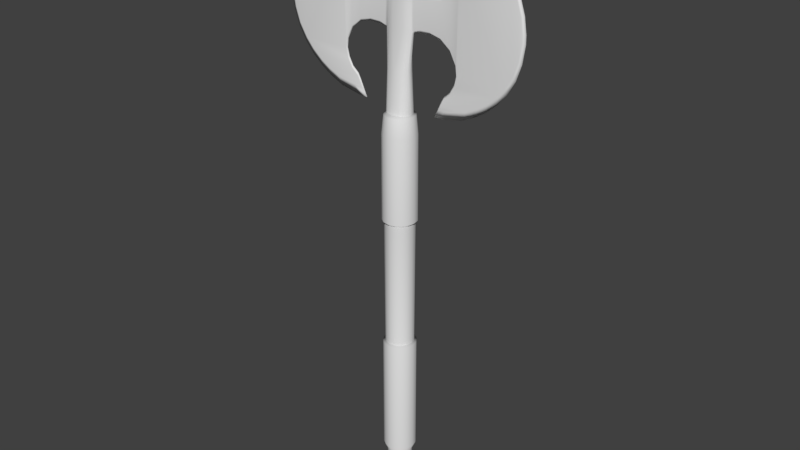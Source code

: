 # Source: Battle_axe_backup.blend  (saved by Blender 2.79.0; exported with 4.5.12 LTS)
import bpy
from mathutils import Matrix  # noqa: F401  (used for matrix-valued properties, if any)

bpy.ops.wm.read_factory_settings(use_empty=True)
scene = bpy.context.scene
scene.name = 'Scene'

# ---- collections
col_collection_1 = bpy.data.collections.new('Collection 1'); scene.collection.children.link(col_collection_1)

# ---- world
world_world = bpy.data.worlds.new('World'); scene.world = world_world
world_world.color = (0.05088, 0.05088, 0.05088)
world_world.use_sun_shadow = False
world_world.sun_shadow_jitter_overblur = 0.0
world_world.cycles.sampling_method = 'MANUAL'

# ---- meshes
me_cylinder_003 = bpy.data.meshes.new('Cylinder.003')
me_cylinder_003.from_pydata([(0.0, 2.62e-07, 1.021), (0.2808, -0.7045, -0.9012), (0.5282, -0.5392, -0.9012), (0.6935, -0.2918, -0.9012), (0.7516, 1.338e-07, -0.9012), (0.6935, 0.2918, -0.9012), (0.5282, 0.5392, -0.9012), (0.2808, 0.7045, -0.9012), (0.3717, 0.9239, -0.8479), (0.6961, 0.7071, -0.8479), (0.9129, 0.3827, -0.8479), (0.989, 7.462e-08, -0.8479), (0.9129, -0.3827, -0.8479), (0.6961, -0.7071, -0.8479), (0.3717, -0.9239, -0.8479), (0.2849, 0.7142, -0.8776), (0.5357, 0.5467, -0.8776), (0.7032, 0.2958, -0.8776), (0.7621, 1.313e-07, -0.8776), (0.7032, -0.2958, -0.8776), (0.5357, -0.5467, -0.8776), (0.2849, -0.7142, -0.8776), (0.2768, 0.6948, -0.9248), (0.5208, 0.5318, -0.9248), (0.6838, 0.2878, -0.9248), (0.741, 1.364e-07, -0.9248), (0.6838, -0.2878, -0.9248), (0.5208, -0.5318, -0.9248), (0.2768, -0.6948, -0.9248), (0.2191, 0.5554, -0.9027), (0.4141, 0.4251, -0.9027), (0.5444, 0.2301, -0.9027), (0.5902, 1.751e-07, -0.9027), (0.5444, -0.2301, -0.9027), (0.4141, -0.4251, -0.9027), (0.2191, -0.5554, -0.9027), (0.2193, 0.5559, -0.9126), (0.4145, 0.4254, -0.9126), (0.5449, 0.2303, -0.9126), (0.5907, 1.744e-07, -0.9126), (0.5449, -0.2303, -0.9126), (0.4145, -0.4254, -0.9126), (0.2193, -0.5559, -0.9126), (0.2787, 0.6995, -0.9136), (0.5244, 0.5354, -0.9136), (0.6885, 0.2897, -0.9136), (0.7461, 1.367e-07, -0.9136), (0.6885, -0.2897, -0.9136), (0.5244, -0.5354, -0.9136), (0.2787, -0.6995, -0.9136), (0.3717, 0.9239, -0.4088), (0.6961, 0.7071, -0.4088), (0.9129, 0.3827, -0.4088), (0.989, 7.462e-08, -0.4088), (0.9129, -0.3827, -0.4088), (0.6961, -0.7071, -0.4088), (0.3717, -0.9239, -0.4088), (0.3189, 0.7963, -0.405), (0.5985, 0.6095, -0.405), (0.7853, 0.3298, -0.405), (0.8509, 1.035e-07, -0.405), (0.7853, -0.3298, -0.405), (0.5985, -0.6095, -0.405), (0.3189, -0.7963, -0.405), (0.3364, 0.8387, 0.06245), (0.631, 0.642, 0.06245), (0.8278, 0.3474, 0.06245), (0.8969, 9.392e-08, 0.06245), (0.8278, -0.3474, 0.06245), (0.631, -0.642, 0.06245), (0.3364, -0.8387, 0.06245), (0.3847, 0.9553, 0.06798), (0.7201, 0.7311, 0.06798), (0.9443, 0.3957, 0.06798), (1.023, 6.054e-08, 0.06798), (0.9443, -0.3957, 0.06798), (0.7201, -0.7311, 0.06798), (0.3847, -0.9553, 0.06798), (0.379, 0.9414, 0.3743), (0.7095, 0.7205, 0.3743), (0.9304, 0.3899, 0.3743), (1.008, 6.675e-08, 0.3743), (0.9304, -0.3899, 0.3743), (0.7095, -0.7205, 0.3743), (0.379, -0.9414, 0.3743), (0.3343, 0.8337, 0.441), (0.6271, 0.6381, 0.441), (0.8227, 0.3453, 0.441), (0.8914, 9.575e-08, 0.441), (0.8227, -0.3453, 0.441), (0.6271, -0.6381, 0.441), (0.3343, -0.8337, 0.441), (0.3304, 0.148, 0.8471), (0.6199, 0.1133, 0.8471), (0.8133, 0.0613, 0.8471), (0.9817, 2.606e-07, 0.8498), (0.8133, -0.0613, 0.8471), (0.6199, -0.1133, 0.8471), (0.3304, -0.148, 0.8471), (0.03898, 0.003723, 1.017), (0.05023, 0.002849, 1.017), (0.05775, 0.001542, 1.017), (0.06039, 2.623e-07, 1.017), (0.05775, -0.001542, 1.017), (0.05023, -0.002849, 1.017), (0.03898, -0.003722, 1.017), (0.3318, 0.1813, 0.7204), (0.6224, 0.1388, 0.7204), (0.8166, 0.0751, 0.7204), (0.9137, 2.609e-07, 0.7161), (0.8166, -0.0751, 0.7204), (0.6224, -0.1388, 0.7204), (0.3318, -0.1813, 0.7204), (0.4016, 0.4685, 0.5908), (0.5661, 0.3586, 0.5908), (0.676, 0.194, 0.5908), (0.7146, 7.481e-08, 0.5908), (0.676, -0.194, 0.5908), (0.5661, -0.3586, 0.5908), (0.4016, -0.4685, 0.5908), (0.0, 2.841e-07, -1.002), (0.0, 0.08686, 0.8975), (0.0, -0.08686, 0.8975), (0.311, -0.08025, 0.8975), (0.5836, -0.06142, 0.8975), (0.7658, -0.03324, 0.8975), (0.8297, 2.684e-07, 0.8975), (0.7658, 0.03324, 0.8975), (0.5836, 0.06142, 0.8975), (0.0, -0.7626, -0.9012), (0.311, 0.08025, 0.8975), (0.0, 0.7626, -0.9012), (0.0, 1.0, -0.8479), (0.0, -1.0, -0.8479), (0.0, -0.7731, -0.8776), (0.0, 0.7731, -0.8776), (0.0, -0.752, -0.9248), (0.0, 0.752, -0.9248), (0.0, -0.6012, -0.9027), (0.0, 0.6012, -0.9027), (0.0, -0.6017, -0.9126), (0.0, 0.6017, -0.9126), (0.0, -0.7571, -0.9136), (0.0, 0.7571, -0.9136), (0.0, 1.0, -0.4088), (0.0, -1.0, -0.4088), (0.0, 0.8619, -0.405), (0.0, -0.8619, -0.405), (0.0, 0.9079, 0.06245), (0.0, -0.9079, 0.06245), (0.0, 1.034, 0.06798), (0.0, -1.034, 0.06798), (0.0, 1.019, 0.3743), (0.0, -1.019, 0.3743), (0.0, 0.9024, 0.441), (0.0, -0.9024, 0.441), (0.0, 0.1602, 0.8471), (0.0, -0.1602, 0.8471), (0.0, 0.004029, 1.017), (0.0, -0.004029, 1.017), (0.0, -0.1962, 0.7204), (0.0, 0.1962, 0.7204), (0.0, -0.5071, 0.5908), (0.0, 0.5071, 0.5908), (0.1269, 0.1067, 0.8834), (0.2393, 0.08168, 0.8834), (0.3144, 0.0442, 0.8834), (0.3408, 2.688e-07, 0.8834), (0.3144, -0.0442, 0.8834), (0.2393, -0.08167, 0.8834), (0.1269, -0.1067, 0.8834), (0.0, -0.1155, 0.8834), (0.0, 0.1155, 0.8834), (0.0, 0.08695, 0.895), (0.1525, 0.08033, 0.895), (0.2873, 0.06149, 0.895), (0.3773, 0.03328, 0.895), (0.4089, 2.684e-07, 0.895), (0.3773, -0.03328, 0.895), (0.2873, -0.06148, 0.895), (0.1525, -0.08033, 0.895), (0.0, -0.08695, 0.895), (0.2048, 0.1469, 0.8643), (0.385, 0.1124, 0.8643), (0.5054, 0.06086, 0.8643), (0.5712, 2.693e-07, 0.8655), (0.5054, -0.06085, 0.8643), (0.385, -0.1124, 0.8643), (0.2048, -0.1469, 0.8643), (0.0, -0.159, 0.8643), (0.0, 0.159, 0.8643), (1.331, 0.0613, 0.8327), (1.502, 2.895e-07, 0.8433), (1.331, -0.0613, 0.8327), (1.34, 0.0613, 0.7307), (1.493, 2.602e-07, 0.7209), (1.34, -0.0613, 0.7307), (1.88, 0.0613, 0.8277), (1.987, 2.998e-07, 0.8389), (1.88, -0.0613, 0.8277), (1.937, 0.0613, 0.7319), (2.033, 2.582e-07, 0.722), (1.937, -0.0613, 0.7319), (2.638, 0.0613, 0.8339), (2.658, 2.925e-07, 0.8444), (2.638, -0.0613, 0.8339), (2.642, 0.0613, 0.7218), (2.668, 2.836e-07, 0.7129), (2.642, -0.0613, 0.7218), (3.195, 0.0613, 0.856), (3.151, 2.489e-07, 0.864), (3.195, -0.0613, 0.856), (3.269, 0.0613, 0.6926), (3.234, 3.43e-07, 0.6866), (3.269, -0.0613, 0.6926), (3.7, 0.0613, 0.8997), (3.598, 1.642e-07, 0.9026), (3.7, -0.0613, 0.8997), (3.655, 0.0613, 0.6482), (3.583, 4.351e-07, 0.6465), (3.655, -0.0613, 0.6482), (3.813, 0.0613, 0.9369), (3.698, 9.005e-08, 0.9356), (3.813, -0.0613, 0.9369), (3.726, 0.0613, 0.614), (3.647, 5.041e-07, 0.6157), (3.726, -0.0613, 0.614), (6.698, 0.0613, 0.9358), (6.81, 5.533e-08, 0.9506), (6.698, -0.0613, 0.9358), (6.633, 0.0613, 0.614), (6.74, 5.395e-07, 0.5968), (6.633, -0.0613, 0.614), (7.102, 0.0613, 0.8892), (7.255, 1.689e-07, 0.8994), (7.102, -0.0613, 0.8892), (7.088, 0.0613, 0.6592), (7.239, 4.236e-07, 0.6465), (7.088, -0.0613, 0.6592), (7.386, 0.0613, 0.838), (7.568, 2.952e-07, 0.843), (7.386, -0.0613, 0.838), (7.372, 0.0613, 0.709), (7.552, 3.004e-07, 0.7012), (7.372, -0.0613, 0.709), (7.507, 0.0613, 0.7898), (7.701, 4.141e-07, 0.79), (7.507, -0.0613, 0.7898), (7.514, 0.0613, 0.7648), (7.709, 1.625e-07, 0.7626), (7.514, -0.0613, 0.7648), (3.726, 0.0613, 0.9719), (3.621, 1.275e-07, 0.9665), (3.726, -0.0613, 0.9719), (6.283, 0.0613, 0.9678), (6.354, 1.097e-07, 0.9858), (6.283, -0.0613, 0.9678), (3.47, 0.0613, 1.003), (3.395, 1.326e-07, 0.9945), (3.47, -0.0613, 1.003), (5.757, 0.0613, 0.9977), (5.775, 1.211e-07, 1.019), (5.757, -0.0613, 0.9977), (3.197, 0.0613, 1.022), (3.153, 1.279e-07, 1.011), (3.197, -0.0613, 1.022), (5.127, 0.0613, 1.022), (5.127, 1e-07, 1.046), (5.127, -0.0613, 1.022), (3.072, 0.0613, 1.027), (3.043, 1.642e-07, 1.015), (3.072, -0.0613, 1.027), (5.052, 0.0613, 1.027), (5.052, 1.454e-07, 1.048), (5.052, -0.0613, 1.027), (2.894, 0.0613, 1.047), (2.885, 1.246e-07, 1.033), (2.894, -0.0613, 1.047), (4.226, 0.0613, 1.047), (4.091, 1.292e-07, 1.073), (4.226, -0.0613, 1.047), (2.766, 0.0613, 1.06), (2.487, 9.972e-08, 1.087), (2.766, -0.0613, 1.06), (3.696, 0.0613, 1.055), (3.51, 1.431e-07, 1.082), (3.696, -0.0613, 1.055), (3.6, 0.0613, 0.5812), (3.533, 4.668e-07, 0.586), (3.6, -0.0613, 0.5812), (6.165, 0.0613, 0.5812), (6.224, 5.095e-07, 0.5606), (6.165, -0.0613, 0.5812), (3.321, 0.0613, 0.5496), (3.282, 4.468e-07, 0.5575), (3.321, -0.0613, 0.5496), (5.552, 0.0613, 0.5496), (5.55, 5.046e-07, 0.5259), (5.552, -0.0613, 0.5496), (2.916, 0.0613, 0.5287), (2.916, 4.361e-07, 0.5386), (2.916, -0.0613, 0.5287), (5.004, 0.0613, 0.5287), (4.947, 4.999e-07, 0.5029), (5.004, -0.0613, 0.5287), (2.731, 0.0613, 0.5082), (2.749, 4.23e-07, 0.5202), (2.731, -0.0613, 0.5082), (4.285, 0.0613, 0.5082), (4.156, 4.736e-07, 0.4804), (4.285, -0.0613, 0.5082), (2.604, 0.0613, 0.4924), (2.308, 4.355e-07, 0.463), (2.604, -0.0613, 0.4924), (3.152, 0.0613, 0.4941), (2.911, 4.603e-07, 0.4649), (3.152, -0.0613, 0.4941), (0.378, 0.5892, 0.4463), (0.5849, 0.4509, 0.4463), (0.7232, 0.244, 0.4463), (0.7717, 7.718e-08, 0.4463), (0.7232, -0.244, 0.4463), (0.5849, -0.4509, 0.4463), (0.378, -0.5892, 0.4463), (0.0, -0.6377, 0.4463), (0.0, 0.6377, 0.4463), (0.0, 0.0615, 0.9635), (0.0, -0.0615, 0.9635), (0.1951, -0.05682, 0.9635), (0.3671, -0.04349, 0.9635), (0.4821, -0.02354, 0.9635), (0.5224, 2.676e-07, 0.9635), (0.4821, 0.02354, 0.9635), (0.3671, 0.04349, 0.9635), (0.1951, 0.05682, 0.9635), (0.9386, 0.07188, 0.7228), (0.9342, 0.0613, 0.8437), (0.9386, -0.07188, 0.7228), (0.9342, -0.0613, 0.8437), (1.049, 2.607e-07, 0.7172), (1.075, 2.674e-07, 0.8468)], [], [(161, 156, 92, 106), (0, 101, 100), (0, 102, 101), (0, 103, 102), (0, 104, 103), (0, 105, 104), (0, 159, 105), (172, 173, 174, 164), (139, 131, 7, 29), (143, 43, 22, 137), (21, 14, 133, 134), (20, 13, 14, 21), (19, 12, 13, 20), (18, 11, 12, 19), (17, 10, 11, 18), (16, 9, 10, 17), (15, 8, 9, 16), (120, 137, 22), (135, 15, 7, 131), (15, 16, 6, 7), (16, 17, 5, 6), (17, 18, 4, 5), (18, 19, 3, 4), (19, 20, 2, 3), (20, 21, 1, 2), (139, 29, 36, 141), (120, 28, 136), (120, 27, 28), (120, 26, 27), (120, 25, 26), (120, 24, 25), (120, 23, 24), (120, 22, 23), (7, 6, 30, 29), (6, 5, 31, 30), (5, 4, 32, 31), (4, 3, 33, 32), (3, 2, 34, 33), (2, 1, 35, 34), (132, 144, 50, 8), (36, 29, 30, 37), (143, 141, 36, 43), (42, 35, 138, 140), (41, 34, 35, 42), (40, 33, 34, 41), (39, 32, 33, 40), (38, 31, 32, 39), (37, 30, 31, 38), (37, 38, 45, 44), (38, 39, 46, 45), (39, 40, 47, 46), (40, 41, 48, 47), (41, 42, 49, 48), (42, 140, 142, 49), (144, 146, 57, 50), (36, 37, 44, 43), (22, 43, 44, 23), (21, 134, 129, 1), (28, 49, 142, 136), (27, 48, 49, 28), (26, 47, 48, 27), (25, 46, 47, 26), (24, 45, 46, 25), (23, 44, 45, 24), (135, 132, 8, 15), (14, 56, 145, 133), (13, 55, 56, 14), (12, 54, 55, 13), (11, 53, 54, 12), (10, 52, 53, 11), (9, 51, 52, 10), (8, 50, 51, 9), (146, 148, 64, 57), (56, 63, 147, 145), (55, 62, 63, 56), (54, 61, 62, 55), (53, 60, 61, 54), (52, 59, 60, 53), (51, 58, 59, 52), (50, 57, 58, 51), (148, 150, 71, 64), (63, 70, 149, 147), (62, 69, 70, 63), (61, 68, 69, 62), (60, 67, 68, 61), (59, 66, 67, 60), (58, 65, 66, 59), (57, 64, 65, 58), (150, 152, 78, 71), (70, 77, 151, 149), (69, 76, 77, 70), (68, 75, 76, 69), (67, 74, 75, 68), (66, 73, 74, 67), (65, 72, 73, 66), (64, 71, 72, 65), (152, 154, 85, 78), (77, 84, 153, 151), (76, 83, 84, 77), (75, 82, 83, 76), (74, 81, 82, 75), (73, 80, 81, 74), (72, 79, 80, 73), (71, 78, 79, 72), (325, 163, 113, 317), (84, 91, 155, 153), (83, 90, 91, 84), (82, 89, 90, 83), (81, 88, 89, 82), (80, 87, 88, 81), (79, 86, 87, 80), (78, 85, 86, 79), (161, 106, 113, 163), (112, 98, 157, 160), (111, 97, 98, 112), (338, 337, 196, 193), (339, 335, 194, 195), (110, 96, 97, 111), (335, 336, 191, 194), (339, 195, 196, 337), (107, 93, 94, 108), (106, 92, 93, 107), (329, 104, 105, 328), (330, 103, 104, 329), (331, 102, 103, 330), (332, 101, 102, 331), (333, 100, 101, 332), (334, 99, 100, 333), (326, 158, 99, 334), (0, 100, 99), (106, 107, 114, 113), (107, 108, 115, 114), (108, 109, 116, 115), (109, 110, 117, 116), (110, 111, 118, 117), (111, 112, 119, 118), (112, 160, 162, 119), (328, 105, 159, 327), (190, 182, 92, 156), (323, 119, 162, 324), (322, 118, 119, 323), (321, 117, 118, 322), (320, 116, 117, 321), (319, 115, 116, 320), (318, 114, 115, 319), (317, 113, 114, 318), (128, 175, 174, 130), (127, 176, 175, 128), (126, 177, 176, 127), (125, 178, 177, 126), (124, 179, 178, 125), (123, 180, 179, 124), (123, 122, 181, 180), (190, 172, 164, 182), (194, 200, 201, 195), (188, 170, 171, 189), (187, 169, 170, 188), (186, 168, 169, 187), (185, 167, 168, 186), (184, 166, 167, 185), (183, 165, 166, 184), (182, 164, 165, 183), (130, 174, 173, 121), (170, 180, 181, 171), (169, 179, 180, 170), (168, 178, 179, 169), (167, 177, 178, 168), (166, 176, 177, 167), (165, 175, 176, 166), (164, 174, 175, 165), (182, 183, 93, 92), (183, 184, 94, 93), (184, 185, 95, 94), (185, 186, 96, 95), (186, 187, 97, 96), (187, 188, 98, 97), (188, 189, 157, 98), (0, 99, 158), (191, 192, 198, 197), (194, 191, 197, 200), (196, 195, 201, 202), (340, 192, 191, 336), (340, 338, 193, 192), (192, 193, 199, 198), (199, 202, 208, 205), (197, 198, 204, 203), (199, 205, 204, 198), (200, 197, 203, 206), (193, 196, 202, 199), (202, 201, 207, 208), (205, 208, 214, 211), (203, 204, 210, 209), (205, 211, 210, 204), (206, 203, 209, 212), (201, 200, 206, 207), (211, 217, 216, 210), (213, 212, 218, 219), (209, 210, 216, 215), (211, 214, 220, 217), (208, 207, 213, 214), (207, 206, 212, 213), (219, 225, 226, 220), (219, 218, 224, 225), (216, 217, 223, 222), (213, 219, 220, 214), (230, 231, 291, 290), (212, 209, 215, 218), (228, 227, 254, 255), (232, 226, 289, 292), (229, 228, 255, 256), (231, 232, 292, 291), (228, 234, 233, 227), (218, 215, 221, 224), (217, 220, 226, 223), (232, 231, 237, 238), (225, 288, 289, 226), (230, 236, 237, 231), (216, 222, 221, 215), (224, 221, 227, 230), (236, 242, 243, 237), (227, 221, 251, 254), (223, 226, 232, 229), (236, 233, 239, 242), (238, 237, 243, 244), (234, 240, 239, 233), (228, 229, 235, 234), (230, 227, 233, 236), (242, 248, 249, 243), (229, 232, 238, 235), (242, 239, 245, 248), (244, 243, 249, 250), (240, 246, 245, 239), (234, 235, 241, 240), (248, 245, 246, 249), (235, 238, 244, 241), (240, 241, 247, 246), (249, 246, 247, 250), (253, 259, 258, 252), (241, 244, 250, 247), (251, 252, 258, 257), (256, 255, 261, 262), (222, 252, 251, 221), (253, 256, 262, 259), (222, 223, 253, 252), (259, 265, 264, 258), (223, 229, 256, 253), (257, 258, 264, 263), (262, 261, 267, 268), (255, 254, 260, 261), (259, 262, 268, 265), (268, 267, 273, 274), (254, 251, 257, 260), (267, 266, 272, 273), (264, 265, 271, 270), (261, 260, 266, 267), (274, 273, 279, 280), (260, 257, 263, 266), (270, 271, 277, 276), (263, 264, 270, 269), (266, 263, 269, 272), (276, 282, 281, 275), (265, 268, 274, 271), (278, 275, 281, 284), (270, 276, 275, 269), (276, 277, 283, 282), (272, 269, 275, 278), (273, 272, 278, 279), (282, 285, 284, 281), (271, 274, 280, 277), (282, 283, 286, 285), (280, 279, 285, 286), (279, 278, 284, 285), (287, 293, 294, 288), (277, 280, 286, 283), (289, 288, 294, 295), (292, 289, 295, 298), (287, 290, 296, 293), (225, 224, 287, 288), (224, 230, 290, 287), (290, 291, 297, 296), (297, 298, 304, 303), (295, 294, 300, 301), (298, 295, 301, 304), (293, 296, 302, 299), (291, 292, 298, 297), (302, 303, 309, 308), (303, 304, 310, 309), (300, 299, 305, 306), (296, 297, 303, 302), (294, 293, 299, 300), (309, 310, 316, 315), (308, 309, 315, 314), (300, 306, 307, 301), (306, 312, 313, 307), (312, 315, 316, 313), (299, 302, 308, 305), (304, 301, 307, 310), (306, 305, 311, 312), (312, 311, 314, 315), (305, 308, 314, 311), (310, 307, 313, 316), (1, 129, 138, 35), (85, 317, 318, 86), (86, 318, 319, 87), (87, 319, 320, 88), (88, 320, 321, 89), (89, 321, 322, 90), (90, 322, 323, 91), (91, 323, 324, 155), (154, 325, 317, 85), (123, 328, 327, 122), (121, 326, 334, 130), (130, 334, 333, 128), (128, 333, 332, 127), (127, 332, 331, 126), (126, 331, 330, 125), (125, 330, 329, 124), (124, 329, 328, 123), (95, 96, 338, 340), (95, 340, 336, 94), (109, 339, 337, 110), (108, 94, 336, 335), (109, 108, 335, 339), (96, 110, 337, 338)])
me_cylinder_003.polygons.foreach_set('use_smooth', [True] * 324)
me_cylinder_003.use_remesh_preserve_volume = False
me_cylinder_003.use_remesh_preserve_attributes = False
me_cylinder_003.use_mirror_vertex_groups = False
me_cylinder_003.update()

# ---- objects
ob_cylinder = bpy.data.objects.new('Cylinder', me_cylinder_003)

# ---- transforms, parenting, visibility, modifiers, constraints
ob_cylinder.location = (0.005048, 9.895e-08, -0.369)
ob_cylinder.scale = (0.6442, 0.6442, 10.77)
ob_cylinder.lineart.crease_threshold = 0.0
_m = ob_cylinder.modifiers.new('Mirror', 'MIRROR')
_m.use_clip = True

# ---- collection membership
col_collection_1.objects.link(ob_cylinder)

# ---- scene / render settings (as saved in the file)
scene.frame_start = 1; scene.frame_end = 250; scene.frame_set(1)
scene.render.engine = 'BLENDER_EEVEE_NEXT'
scene.render.resolution_percentage = 50
scene.render.dither_intensity = 0.0
scene.cycles.use_denoising = False
scene.cycles.samples = 128
scene.cycles.sampling_pattern = 'TABULATED_SOBOL'
scene.cycles.use_adaptive_sampling = False
scene.cycles.use_light_tree = False
scene.cycles.blur_glossy = 0.0
scene.cycles.sample_clamp_indirect = 0.0
scene.view_settings.view_transform = 'Standard'
bpy.context.view_layer.update()

# ---- added for rendering (the .blend has no active camera and no usable light): camera, sun
cam_auto = bpy.data.cameras.new('AutoCamera')
cam_auto.lens = 50.0
cam_auto.sensor_width = 36.0
cam_auto.clip_end = 1000.0
ob_auto_camera = bpy.data.objects.new('AutoCamera', cam_auto)
scene.collection.objects.link(ob_auto_camera)
ob_auto_camera.location = (22.793, -27.3456, 18.3209)
ob_auto_camera.rotation_euler = (1.09748, -7.21219e-08, 0.694738)
scene.camera = ob_auto_camera
light_auto_sun = bpy.data.lights.new('AutoSun', 'SUN')
light_auto_sun.energy = 3.0
light_auto_sun.angle = 0.0523599
ob_auto_sun = bpy.data.objects.new('AutoSun', light_auto_sun)
scene.collection.objects.link(ob_auto_sun)
ob_auto_sun.rotation_euler = (0.872665, 0.174533, 0.523599)
bpy.context.view_layer.update()
